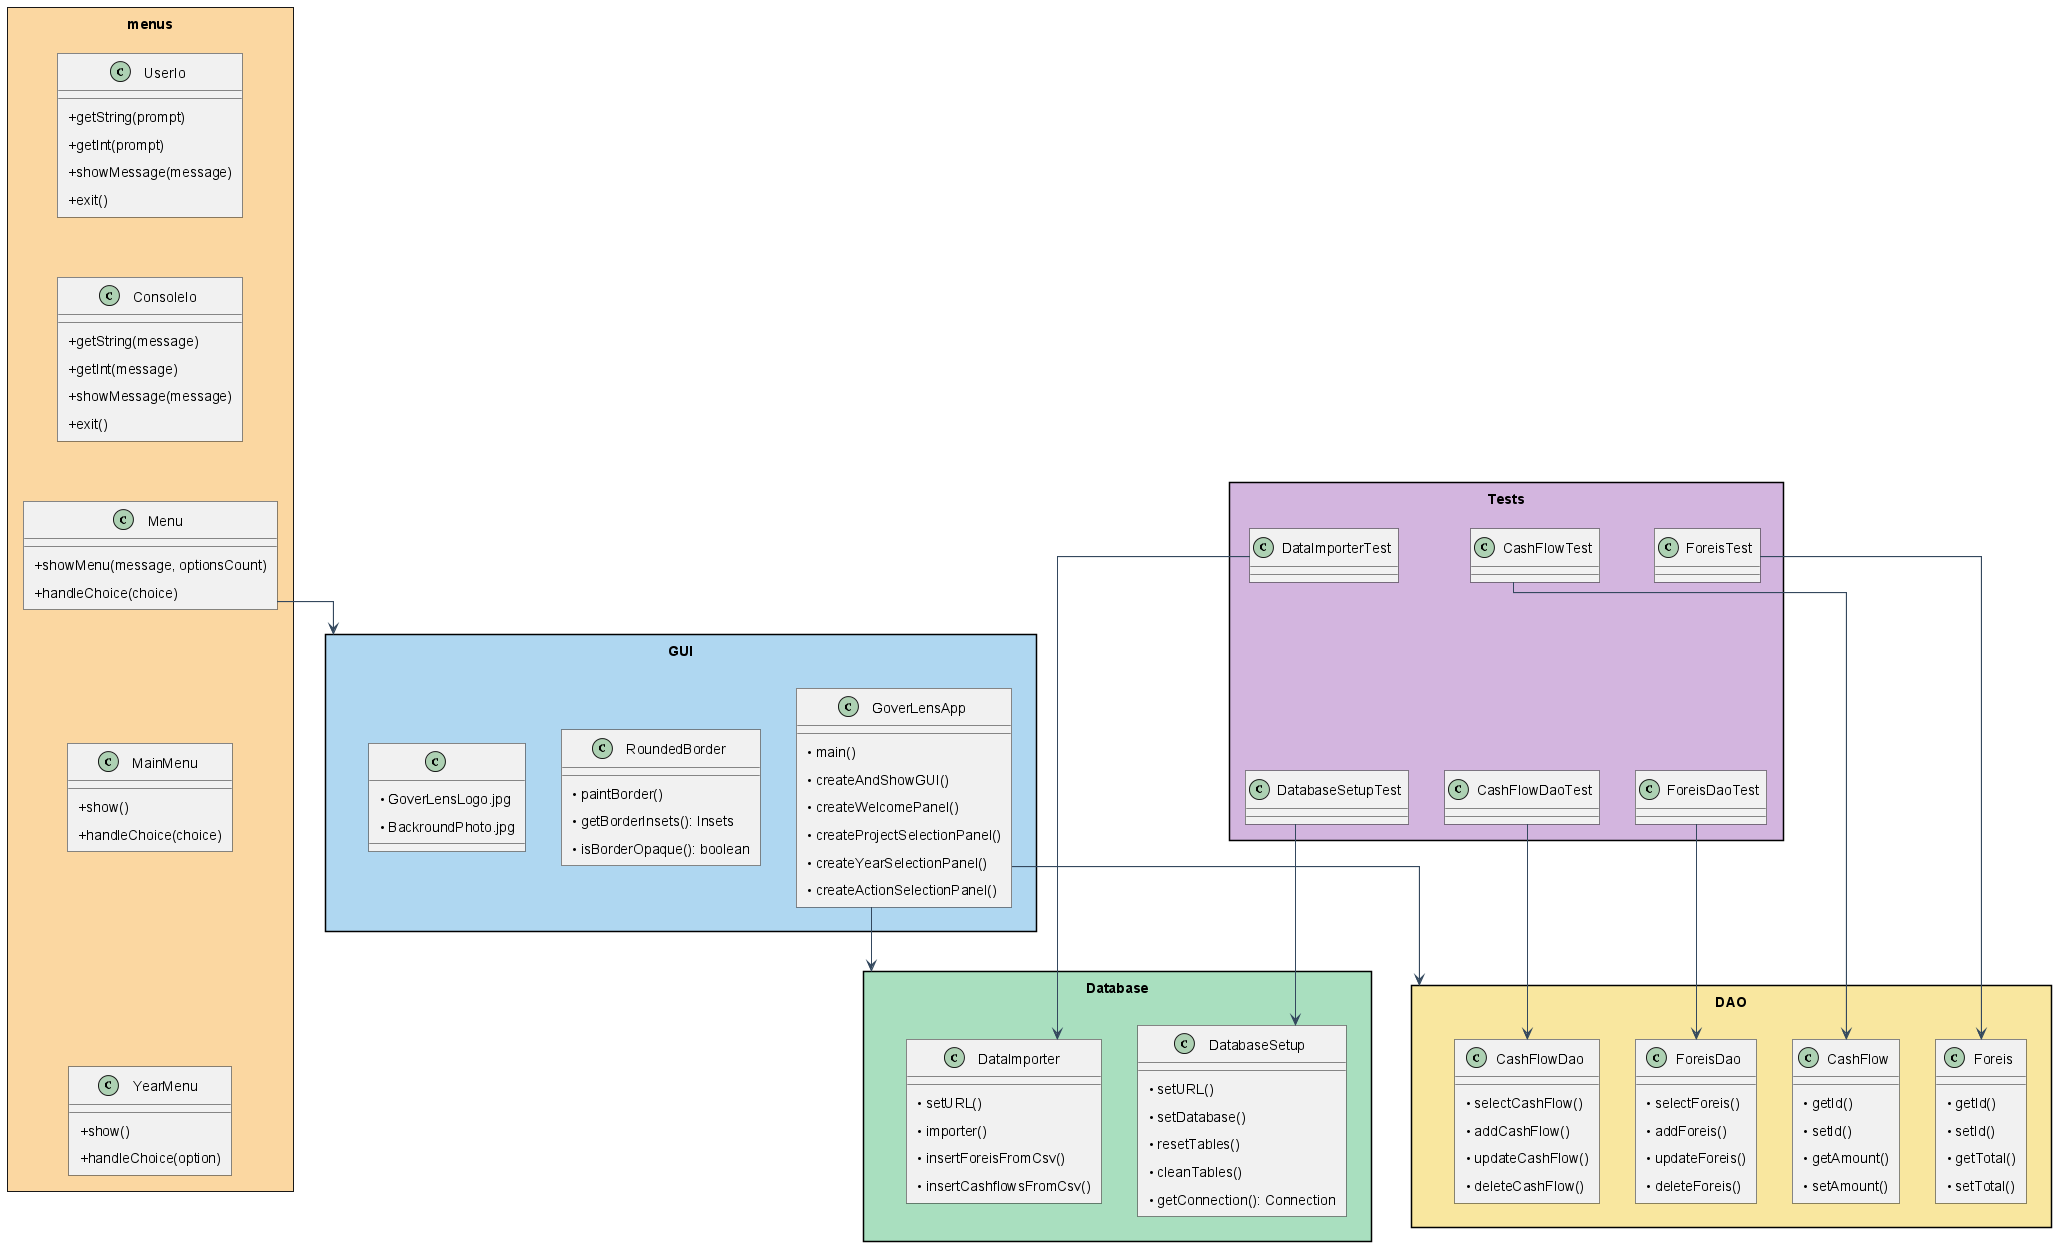

The diagram above was rendered by PlantUML. Its source (embedded in the PNG):
@startuml
skinparam packageStyle rectangle
skinparam roundcorner 0
skinparam shadowing false
skinparam ArrowColor #34495E
skinparam ArrowThickness 1.2
skinparam classFontSize 16
skinparam defaultFontSize 14
skinparam classAttributeIconSize 0
skinparam tightVSpacing true
skinparam linetype ortho

' ===== ΠΟΛΥ ΜΙΚΡΟ MENU ΠΑΝΩ ΠΑΝΩ =====
skinparam padding 1
skinparam packagePadding 1
skinparam packageMargin 1
rectangle "menus" #FAD7A0 {
    class UserIo {
        + getString(prompt)
        + getInt(prompt)
        + showMessage(message)
        + exit()
    }
    class ConsoleIo {
        + getString(message)
        + getInt(message)
        + showMessage(message)
        + exit()
    }
    class Menu {
        + showMenu(message, optionsCount)
        + handleChoice(choice)
    }
    class MainMenu {
        + show()
        + handleChoice(choice)
    }
    class YearMenu {
        + show()
        + handleChoice(option)
    }

    ' Κοντά μεταξύ τους
    UserIo -[hidden]-> ConsoleIo
    ConsoleIo -[hidden]-> Menu
    Menu -[hidden]-> MainMenu
    MainMenu -[hidden]-> YearMenu
}

' ===== GUI =====
skinparam padding 5
skinparam packagePadding 10
skinparam packageMargin 10
package "GUI" #AED6F1 {
    class GoverLensApp {
        • main()
        • createAndShowGUI()
        • createWelcomePanel()
        • createProjectSelectionPanel()
        • createYearSelectionPanel()
        • createActionSelectionPanel()
    }

    class RoundedBorder {
        • paintBorder()
        • getBorderInsets(): Insets
        • isBorderOpaque(): boolean
    }

    class ImagePanelHelper as " " {
        • GoverLensLogo.jpg
        • BackroundPhoto.jpg
    }
}

' ===== DAO =====
package "DAO" #F9E79F {
    class CashFlow {
        • getId()
        • setId()
        • getAmount()
        • setAmount()
    }

    class CashFlowDao {
        • selectCashFlow()
        • addCashFlow()
        • updateCashFlow()
        • deleteCashFlow()
    }

    class Foreis {
        • getId()
        • setId()
        • getTotal()
        • setTotal()
    }

    class ForeisDao {
        • selectForeis()
        • addForeis()
        • updateForeis()
        • deleteForeis()
    }
}

' ===== Database =====
package "Database" #A9DFBF {
    class DatabaseSetup {
        • setURL()
        • setDatabase()
        • resetTables()
        • cleanTables()
        • getConnection(): Connection
    }

    class DataImporter {
        • setURL()
        • importer()
        • insertForeisFromCsv()
        • insertCashflowsFromCsv()
    }
}

' ===== TESTS =====
package "Tests" #D2B4DE {
    class CashFlowTest
    class CashFlowDaoTest
    class ForeisTest
    class ForeisDaoTest
    class DataImporterTest
    class DatabaseSetupTest
}

' ===== ΟΜΑΔΟΠΟΙΗΣΗ ΓΙΑ COMPACT =====
CashFlowTest -[hidden]-> CashFlowDaoTest
ForeisTest -[hidden]-> ForeisDaoTest
DataImporterTest -[hidden]-> DatabaseSetupTest

' ===== ΣΥΝΔΕΣΕΙΣ =====
Menu --> GUI
GoverLensApp --> DAO
GoverLensApp --> Database

CashFlowTest --> CashFlow
CashFlowDaoTest --> CashFlowDao
ForeisTest --> Foreis
ForeisDaoTest --> ForeisDao
DataImporterTest --> DataImporter
DatabaseSetupTest --> DatabaseSetup
@enduml